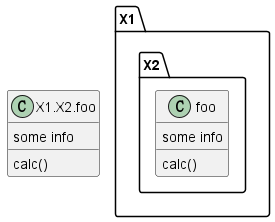

The diagram above was rendered by PlantUML. Its source (embedded in the PNG):
@startuml

set separator none

class X1.X2.foo {
    some info
    calc()
}

set separator .

class X1.X2.foo {
    some info
    calc()
}

@enduml